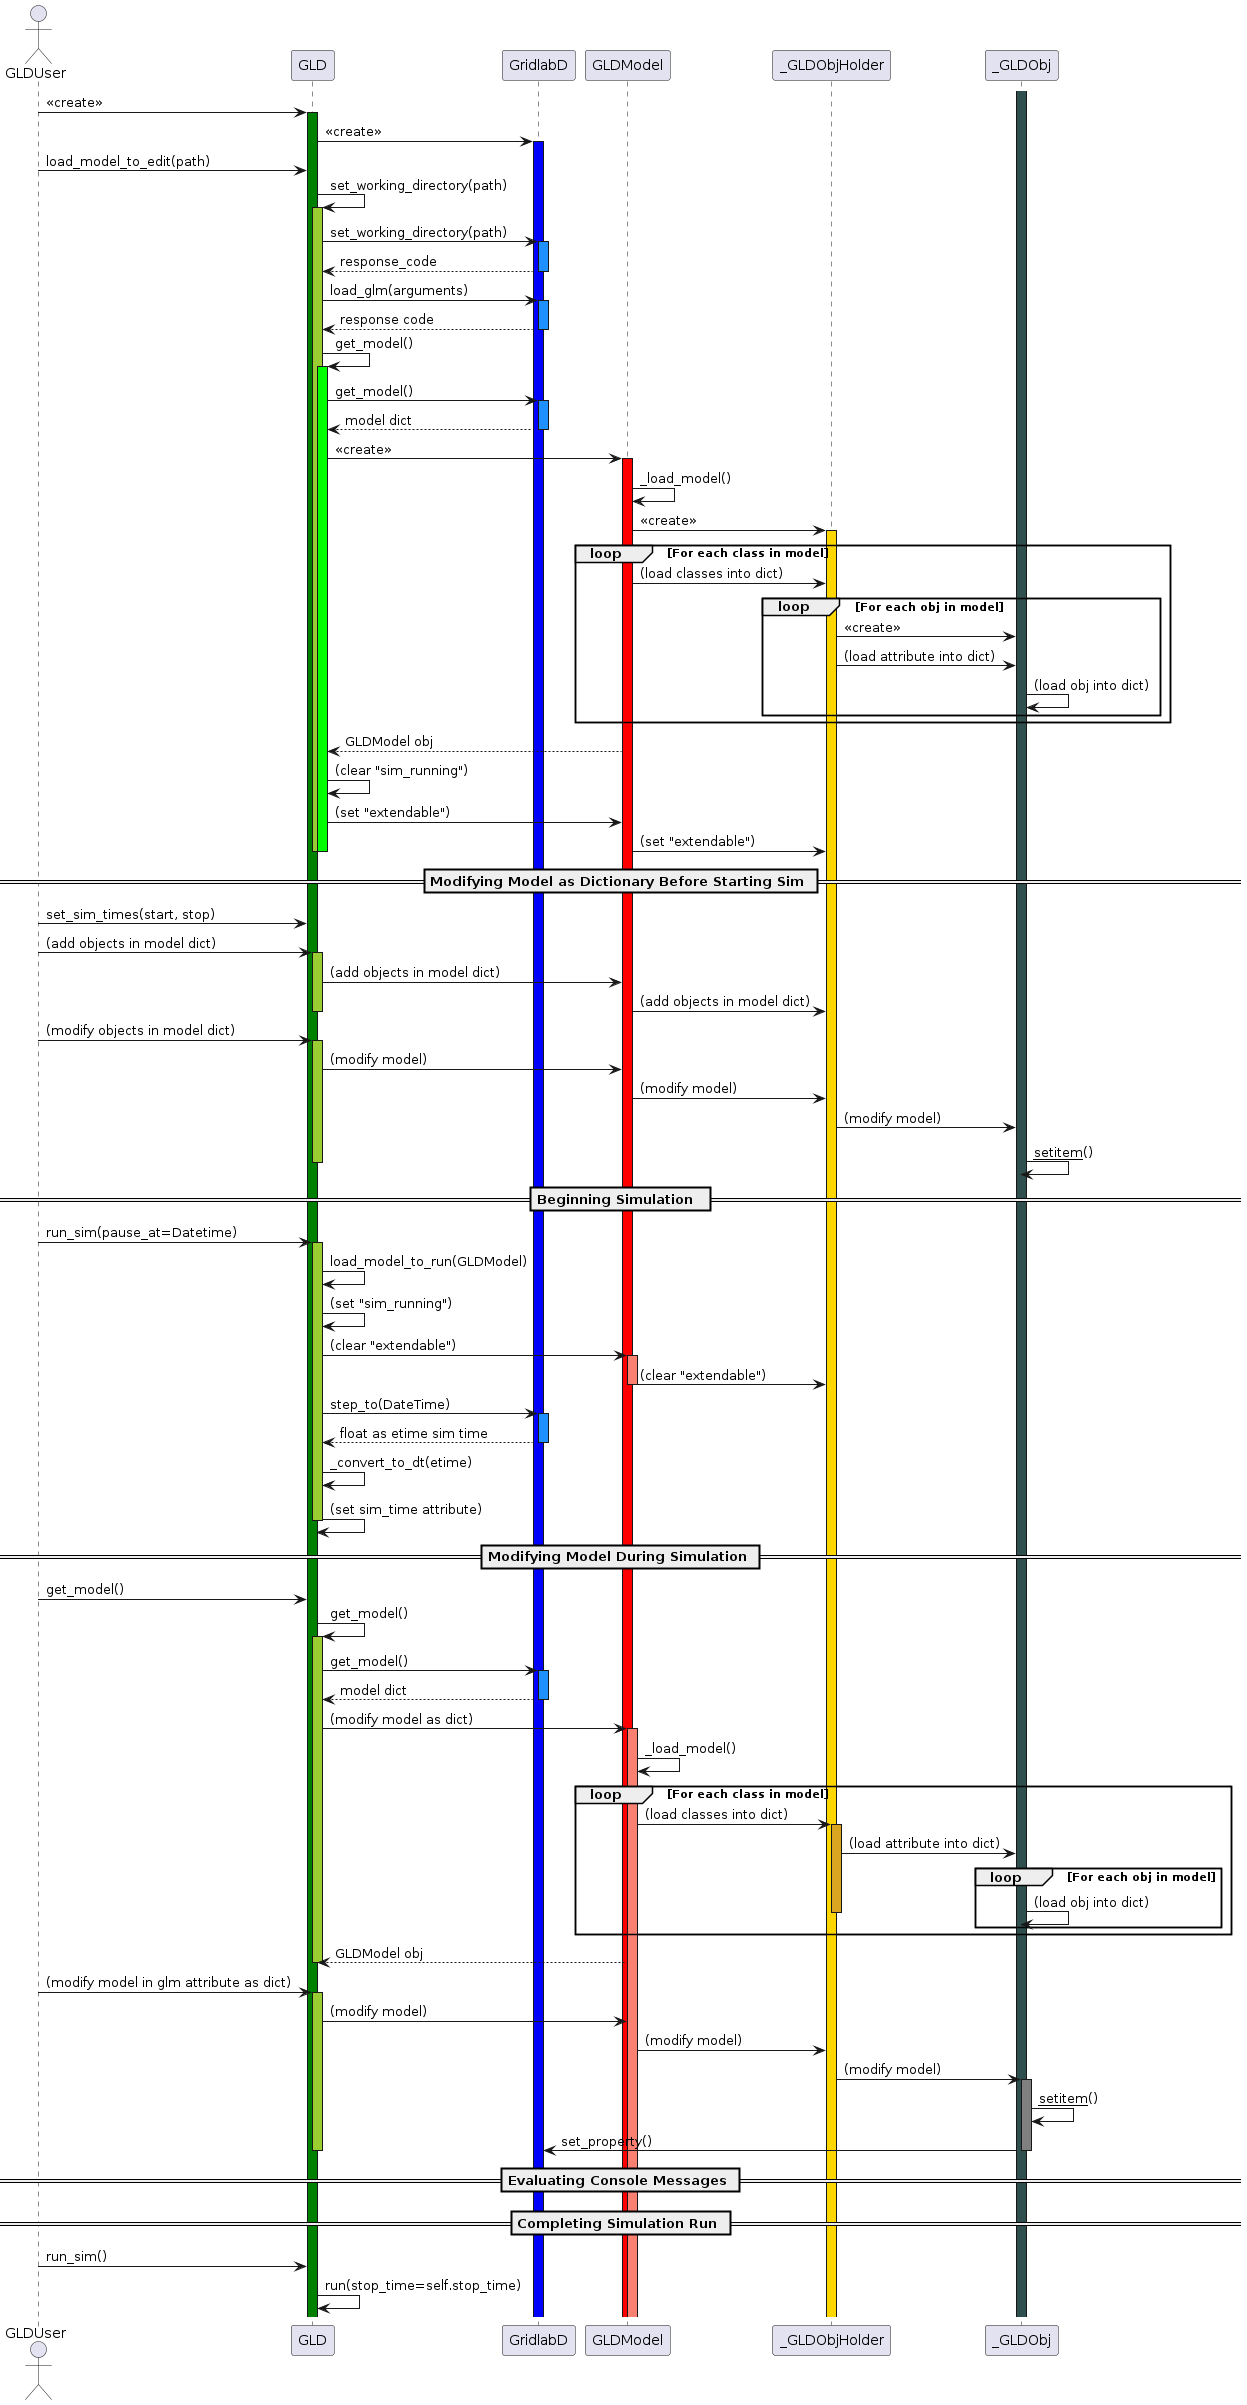

The diagram above was rendered by PlantUML. Its source (embedded in the PNG):
@startuml GLD User Load and Modify Model

actor GLDUser
participant GLD
participant GridlabD
participant GLDModel
participant _GLDObjHolder
participant _GLDObj


GLDUser -> GLD: << create >>
activate GLD #Green
GLD -> GridlabD: << create >>
activate GridlabD #Blue
GLDUser -> GLD: load_model_to_edit(path)
GLD -> GLD: set_working_directory(path)
activate GLD #YellowGreen
GLD -> GridlabD: set_working_directory(path)
activate GridlabD #DodgerBlue
GLD <-- GridlabD: response_code
deactivate GridlabD
GLD -> GridlabD: load_glm(arguments)
activate GridlabD #DodgerBlue
GLD <-- GridlabD: response code
deactivate GridlabD
GLD -> GLD: get_model()
activate GLD #Lime
GLD -> GridlabD: get_model() 
activate GridlabD #DodgerBlue
GLD <-- GridlabD: model dict
deactivate GridlabD
GLD -> GLDModel: << create >>
activate GLDModel #Red
GLDModel -> GLDModel: _load_model()
GLDModel -> _GLDObjHolder: << create >>
activate _GLDObjHolder #Gold
loop For each class in model
GLDModel -> _GLDObjHolder: (load classes into dict)
loop For each obj in model
_GLDObjHolder -> _GLDObj: <<create>>
_GLDObjHolder -> _GLDObj: (load attribute into dict)
_GLDObj -> _GLDObj: (load obj into dict) 
end
end
activate _GLDObj #DarkSlateGray
GLD <-- GLDModel: GLDModel obj
GLD -> GLD: (clear "sim_running")
GLD -> GLDModel: (set "extendable")
GLDModel -> _GLDObjHolder: (set "extendable")
deactivate GLD
deactivate GLD

== Modifying Model as Dictionary Before Starting Sim ==
GLDUser -> GLD: set_sim_times(start, stop)
GLDUser -> GLD: (add objects in model dict)
activate GLD #YellowGreen
GLD -> GLDModel: (add objects in model dict)
GLDModel -> _GLDObjHolder: (add objects in model dict)
deactivate GLD
GLDUser -> GLD: (modify objects in model dict)
activate GLD #YellowGreen
GLD -> GLDModel: (modify model)
GLDModel -> _GLDObjHolder: (modify model)
_GLDObjHolder -> _GLDObj: (modify model)
_GLDObj -> _GLDObj: __setitem__()
deactivate GLD



== Beginning Simulation  ==
GLDUser -> GLD: run_sim(pause_at=Datetime)
activate GLD #YellowGreen
GLD -> GLD: load_model_to_run(GLDModel)
GLD -> GLD: (set "sim_running")
GLD -> GLDModel: (clear "extendable")
activate GLDModel #Salmon
GLDModel -> _GLDObjHolder: (clear "extendable") 
deactivate GLDModel
GLD -> GridlabD: step_to(DateTime)
activate GridlabD #DodgerBlue
GLD <-- GridlabD: float as etime sim time
deactivate GridlabD
GLD -> GLD: _convert_to_dt(etime)
GLD -> GLD: (set sim_time attribute)
deactivate GLD

== Modifying Model During Simulation ==
GLDUser -> GLD: get_model()
GLD -> GLD: get_model() 
activate GLD #YellowGreen
GLD -> GridlabD: get_model()
activate GridlabD #DodgerBlue 
GLD <-- GridlabD: model dict
deactivate GridlabD
GLD -> GLDModel: (modify model as dict)
activate GLDModel #Salmon
GLDModel -> GLDModel: _load_model()
loop For each class in model
GLDModel -> _GLDObjHolder: (load classes into dict)
activate _GLDObjHolder #GoldenRod
_GLDObjHolder -> _GLDObj: (load attribute into dict)
loop For each obj in model
_GLDObj -> _GLDObj: (load obj into dict) 
deactivate _GLDObjHolder
end
end
GLD <-- GLDModel: GLDModel obj
deactivate GLD


GLDUser -> GLD: (modify model in glm attribute as dict)
activate GLD #YellowGreen
GLD -> GLDModel: (modify model)
GLDModel -> _GLDObjHolder: (modify model)
_GLDObjHolder -> _GLDObj: (modify model)
activate _GLDObj #Gray
_GLDObj -> _GLDObj: __setitem__()
_GLDObj -> GridlabD: set_property()
deactivate _GLDObj
deactivate GLD

== Evaluating Console Messages ==


== Completing Simulation Run ==
GLDUser -> GLD: run_sim()
GLD -> GLD: run(stop_time=self.stop_time)


@enduml